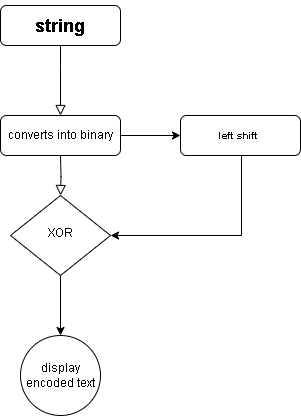

The diagram above was exported from draw.io. Its source (the exported page's mxGraphModel, read from the mxfile embedded in the PNG):
<mxGraphModel dx="594" dy="1612" grid="1" gridSize="10" guides="1" tooltips="1" connect="1" arrows="1" fold="1" page="1" pageScale="1" pageWidth="827" pageHeight="1169" math="0" shadow="0">
  <root>
    <mxCell id="WIyWlLk6GJQsqaUBKTNV-0" />
    <mxCell id="WIyWlLk6GJQsqaUBKTNV-1" parent="WIyWlLk6GJQsqaUBKTNV-0" />
    <mxCell id="WIyWlLk6GJQsqaUBKTNV-2" value="" style="rounded=0;html=1;jettySize=auto;orthogonalLoop=1;fontSize=11;endArrow=block;endFill=0;endSize=8;strokeWidth=1;shadow=0;labelBackgroundColor=none;edgeStyle=orthogonalEdgeStyle;entryX=0.5;entryY=0;entryDx=0;entryDy=0;" parent="WIyWlLk6GJQsqaUBKTNV-1" source="WIyWlLk6GJQsqaUBKTNV-3" target="k3JSwmuyAvyXk0z7gkeH-1" edge="1">
      <mxGeometry relative="1" as="geometry">
        <mxPoint x="220" y="170" as="targetPoint" />
        <Array as="points">
          <mxPoint x="210" y="140" />
          <mxPoint x="210" y="140" />
        </Array>
      </mxGeometry>
    </mxCell>
    <mxCell id="WIyWlLk6GJQsqaUBKTNV-3" value="&lt;h2&gt;string&lt;/h2&gt;" style="rounded=1;whiteSpace=wrap;html=1;fontSize=12;glass=0;strokeWidth=1;shadow=0;" parent="WIyWlLk6GJQsqaUBKTNV-1" vertex="1">
      <mxGeometry x="150" y="80" width="120" height="40" as="geometry" />
    </mxCell>
    <mxCell id="WIyWlLk6GJQsqaUBKTNV-4" value="" style="rounded=0;html=1;jettySize=auto;orthogonalLoop=1;endArrow=block;endFill=0;endSize=8;strokeWidth=1;shadow=0;edgeStyle=orthogonalEdgeStyle;movable=1;resizable=1;rotatable=1;deletable=1;editable=1;locked=0;connectable=1;" parent="WIyWlLk6GJQsqaUBKTNV-1" target="WIyWlLk6GJQsqaUBKTNV-10" edge="1">
      <mxGeometry y="20" relative="1" as="geometry">
        <mxPoint as="offset" />
        <mxPoint x="210" y="230" as="sourcePoint" />
      </mxGeometry>
    </mxCell>
    <mxCell id="k3JSwmuyAvyXk0z7gkeH-2" style="edgeStyle=orthogonalEdgeStyle;rounded=0;orthogonalLoop=1;jettySize=auto;html=1;entryX=1;entryY=0.5;entryDx=0;entryDy=0;" edge="1" parent="WIyWlLk6GJQsqaUBKTNV-1" source="WIyWlLk6GJQsqaUBKTNV-7" target="WIyWlLk6GJQsqaUBKTNV-10">
      <mxGeometry relative="1" as="geometry">
        <mxPoint x="390" y="310" as="targetPoint" />
        <Array as="points">
          <mxPoint x="391" y="310" />
        </Array>
      </mxGeometry>
    </mxCell>
    <mxCell id="WIyWlLk6GJQsqaUBKTNV-7" value="&lt;h5&gt;left shift&amp;nbsp;&lt;/h5&gt;" style="rounded=1;whiteSpace=wrap;html=1;fontSize=12;glass=0;strokeWidth=1;shadow=0;" parent="WIyWlLk6GJQsqaUBKTNV-1" vertex="1">
      <mxGeometry x="330" y="190" width="120" height="40" as="geometry" />
    </mxCell>
    <mxCell id="WIyWlLk6GJQsqaUBKTNV-10" value="XOR" style="rhombus;whiteSpace=wrap;html=1;shadow=0;fontFamily=Helvetica;fontSize=12;align=center;strokeWidth=1;spacing=6;spacingTop=-4;" parent="WIyWlLk6GJQsqaUBKTNV-1" vertex="1">
      <mxGeometry x="160" y="270" width="100" height="80" as="geometry" />
    </mxCell>
    <mxCell id="EqYGYUjw9sLCHIS_Xr9v-0" value="" style="endArrow=classic;html=1;rounded=0;entryX=0;entryY=0.5;entryDx=0;entryDy=0;exitX=1;exitY=0.5;exitDx=0;exitDy=0;" parent="WIyWlLk6GJQsqaUBKTNV-1" target="WIyWlLk6GJQsqaUBKTNV-7" edge="1">
      <mxGeometry width="50" height="50" relative="1" as="geometry">
        <mxPoint x="270" y="210" as="sourcePoint" />
        <mxPoint x="320" y="170" as="targetPoint" />
      </mxGeometry>
    </mxCell>
    <mxCell id="EqYGYUjw9sLCHIS_Xr9v-8" value="" style="endArrow=classic;html=1;rounded=0;exitX=0.5;exitY=1;exitDx=0;exitDy=0;entryX=0.5;entryY=0;entryDx=0;entryDy=0;" parent="WIyWlLk6GJQsqaUBKTNV-1" source="WIyWlLk6GJQsqaUBKTNV-10" edge="1">
      <mxGeometry relative="1" as="geometry">
        <mxPoint x="200" y="420" as="sourcePoint" />
        <mxPoint x="210" y="410" as="targetPoint" />
      </mxGeometry>
    </mxCell>
    <mxCell id="21Dd8iUiYdJic1OIoqDK-22" value="display encoded text" style="ellipse;whiteSpace=wrap;html=1;rounded=1;glass=0;strokeWidth=1;shadow=0;" parent="WIyWlLk6GJQsqaUBKTNV-1" vertex="1">
      <mxGeometry x="170" y="410" width="80" height="80" as="geometry" />
    </mxCell>
    <mxCell id="k3JSwmuyAvyXk0z7gkeH-1" value="&lt;h5&gt;&lt;span style=&quot;font-size: 12px; font-weight: 400;&quot;&gt;converts into binary&lt;/span&gt;&lt;br&gt;&lt;/h5&gt;" style="rounded=1;whiteSpace=wrap;html=1;fontSize=12;glass=0;strokeWidth=1;shadow=0;" vertex="1" parent="WIyWlLk6GJQsqaUBKTNV-1">
      <mxGeometry x="150" y="190" width="120" height="40" as="geometry" />
    </mxCell>
  </root>
</mxGraphModel>